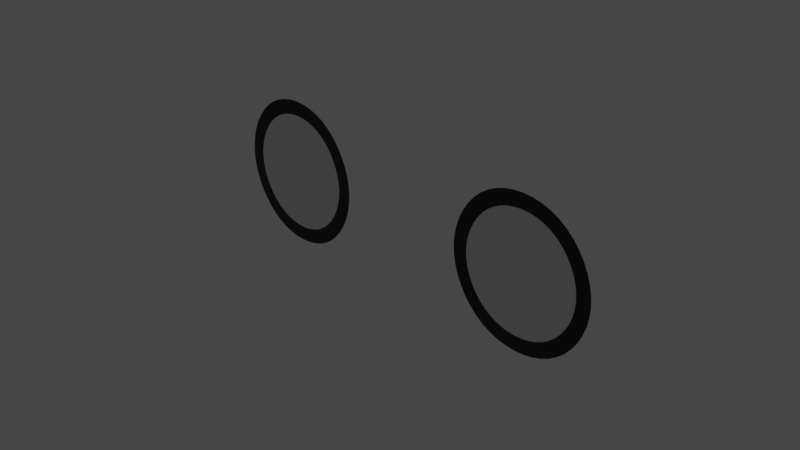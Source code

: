 # Source: 2DEyes.blend  (saved by Blender 3.3.6; exported with 4.5.12 LTS)
import bpy
from mathutils import Matrix  # noqa: F401  (used for matrix-valued properties, if any)

bpy.ops.wm.read_factory_settings(use_empty=True)
scene = bpy.context.scene
scene.name = 'Scene'

# ---- collections
col_collection = bpy.data.collections.new('Collection'); scene.collection.children.link(col_collection)

# ---- materials (node trees are filled in below, after node groups)
mat_eye_stroke = bpy.data.materials.new('Eye stroke')
mat_eye_inside_l = bpy.data.materials.new('eye inside L')

# ---- material node trees
mat_eye_stroke.use_nodes = True; mat_eye_stroke.node_tree.nodes.clear()
_N = mat_eye_stroke.node_tree.nodes; _L = mat_eye_stroke.node_tree.links
n0 = _N.new('ShaderNodeBsdfPrincipled'); n0.name = 'Principled BSDF'; n0.location = (10, 300)
n0.distribution = 'GGX'
n0.subsurface_method = 'RANDOM_WALK_SKIN'
n0.inputs[0].default_value = (0.0, 0.0, 0.0, 1.0)
n0.inputs[3].default_value = 1.45
n0.inputs[27].default_value = (0.0, 0.0, 0.0, 1.0)
n0.inputs[28].default_value = 1.0
n1 = _N.new('ShaderNodeOutputMaterial'); n1.name = 'Material Output'; n1.location = (300, 300)
_L.new(n0.outputs[0], n1.inputs[0])
n1.is_active_output = True
mat_eye_inside_l.use_nodes = True; mat_eye_inside_l.node_tree.nodes.clear()
_N = mat_eye_inside_l.node_tree.nodes; _L = mat_eye_inside_l.node_tree.links
n0 = _N.new('ShaderNodeBsdfPrincipled'); n0.name = 'Principled BSDF'; n0.location = (10, 300)
n0.distribution = 'GGX'
n0.subsurface_method = 'RANDOM_WALK_SKIN'
n0.inputs[3].default_value = 1.45
n0.inputs[27].default_value = (0.0, 0.0, 0.0, 1.0)
n0.inputs[28].default_value = 1.0
n1 = _N.new('ShaderNodeOutputMaterial'); n1.name = 'Material Output'; n1.location = (300, 300)
_L.new(n0.outputs[0], n1.inputs[0])
n1.is_active_output = True

# ---- world
world_world = bpy.data.worlds.new('World'); scene.world = world_world
world_world.use_nodes = True; world_world.node_tree.nodes.clear()
_N = world_world.node_tree.nodes; _L = world_world.node_tree.links
n0 = _N.new('ShaderNodeOutputWorld'); n0.name = 'World Output'; n0.location = (300, 300)
n1 = _N.new('ShaderNodeBackground'); n1.name = 'Background'; n1.location = (10, 300)
n1.inputs[0].default_value = (0.05088, 0.05088, 0.05088, 1.0)
_L.new(n1.outputs[0], n0.inputs[0])
n0.is_active_output = True
world_world.color = (0.05088, 0.05088, 0.05088)
world_world.use_sun_shadow = False
world_world.sun_shadow_jitter_overblur = 0.0

# ---- cameras
cam_camera = bpy.data.cameras.new('Camera')
cam_camera.clip_end = 100.0
cam_camera.ortho_scale = 7.314

# ---- lights
light_light = bpy.data.lights.new('Light', 'POINT')
light_light.transmission_factor = 0.0
light_light.energy = 1000.0
light_light.shadow_soft_size = 0.1
light_light.shadow_maximum_resolution = 0.006
light_light.use_absolute_resolution = True

# ---- meshes
me_circle = bpy.data.meshes.new('Circle')
me_circle.from_pydata([(1.102, -5.96e-08, 0.866), (0.6025, -9.934e-09, -1.987e-08), (1.102, 0.0, -0.866), (2.102, 0.0, -0.866), (2.602, -9.934e-09, 3.974e-08), (2.102, -5.96e-08, 0.866), (0.8688, -9.934e-09, -1.987e-08), (1.236, -5.167e-08, 0.6353), (1.236, -7.938e-09, -0.6353), (1.969, -7.938e-09, -0.6353), (2.336, -9.934e-09, 3.057e-08), (1.969, -5.167e-08, 0.6353), (0.8351, -9.934e-09, -1.987e-08), (1.219, -5.267e-08, 0.6646), (1.219, -6.933e-09, -0.6646), (1.986, -6.933e-09, -0.6646), (2.37, -9.934e-09, 3.173e-08), (1.986, -5.267e-08, 0.6646), (-1.102, -5.96e-08, 0.866), (-0.6025, -9.934e-09, -1.987e-08), (-1.102, 0.0, -0.866), (-2.102, 0.0, -0.866), (-2.602, -9.934e-09, 3.974e-08), (-2.102, -5.96e-08, 0.866), (-0.8688, -9.934e-09, -1.987e-08), (-1.236, -5.167e-08, 0.6353), (-1.236, -7.938e-09, -0.6353), (-1.969, -7.938e-09, -0.6353), (-2.336, -9.934e-09, 3.057e-08), (-1.969, -5.167e-08, 0.6353), (-0.8351, -9.934e-09, -1.987e-08), (-1.219, -5.267e-08, 0.6646), (-1.219, -6.933e-09, -0.6646), (-1.986, -6.933e-09, -0.6646), (-2.37, -9.934e-09, 3.173e-08), (-1.986, -5.267e-08, 0.6646)], [], [(6, 8, 9, 10, 11, 7), (12, 13, 0, 1), (14, 12, 1, 2), (15, 14, 2, 3), (16, 15, 3, 4), (17, 16, 4, 5), (13, 17, 5, 0), (6, 7, 13, 12), (8, 6, 12, 14), (9, 8, 14, 15), (10, 9, 15, 16), (11, 10, 16, 17), (7, 11, 17, 13), (24, 25, 29, 28, 27, 26), (30, 19, 18, 31), (32, 20, 19, 30), (33, 21, 20, 32), (34, 22, 21, 33), (35, 23, 22, 34), (31, 18, 23, 35), (24, 30, 31, 25), (26, 32, 30, 24), (27, 33, 32, 26), (28, 34, 33, 27), (29, 35, 34, 28), (25, 31, 35, 29)])
me_circle.polygons.foreach_set('material_index', [1, 0, 0, 0, 0, 0, 0, 1, 1, 1, 1, 1, 1, 1, 0, 0, 0, 0, 0, 0, 1, 1, 1, 1, 1, 1])
_uv = me_circle.uv_layers.new(name='UVMap')
_uv.uv.foreach_set('vector', [0.0, 0.0, 0.0, 0.0, 0.0, 0.0, 0.0, 0.0, 0.0, 0.0, 0.0, 0.0, 0.0, 0.0, 0.0, 0.0, 0.0, 0.0, 0.0, 0.0, 0.0, 0.0, 0.0, 0.0, 0.0, 0.0, 0.0, 0.0, 0.0, 0.0, 0.0, 0.0, 0.0, 0.0, 0.0, 0.0, 0.0, 0.0, 0.0, 0.0, 0.0, 0.0, 0.0, 0.0, 0.0, 0.0, 0.0, 0.0, 0.0, 0.0, 0.0, 0.0, 0.0, 0.0, 0.0, 0.0, 0.0, 0.0, 0.0, 0.0, 0.0, 0.0, 0.0, 0.0, 0.0, 0.0, 0.0, 0.0, 0.0, 0.0, 0.0, 0.0, 0.0, 0.0, 0.0, 0.0, 0.0, 0.0, 0.0, 0.0, 0.0, 0.0, 0.0, 0.0, 0.0, 0.0, 0.0, 0.0, 0.0, 0.0, 0.0, 0.0, 0.0, 0.0, 0.0, 0.0, 0.0, 0.0, 0.0, 0.0, 0.0, 0.0, 0.0, 0.0, 0.0, 0.0, 0.0, 0.0, 0.0, 0.0, 0.0, 0.0, 0.0, 0.0, 0.0, 0.0, 0.0, 0.0, 0.0, 0.0, 0.0, 0.0, 0.0, 0.0, 0.0, 0.0, 0.0, 0.0, 0.0, 0.0, 0.0, 0.0, 0.0, 0.0, 0.0, 0.0, 0.0, 0.0, 0.0, 0.0, 0.0, 0.0, 0.0, 0.0, 0.0, 0.0, 0.0, 0.0, 0.0, 0.0, 0.0, 0.0, 0.0, 0.0, 0.0, 0.0, 0.0, 0.0, 0.0, 0.0, 0.0, 0.0, 0.0, 0.0, 0.0, 0.0, 0.0, 0.0, 0.0, 0.0, 0.0, 0.0, 0.0, 0.0, 0.0, 0.0, 0.0, 0.0, 0.0, 0.0, 0.0, 0.0, 0.0, 0.0, 0.0, 0.0, 0.0, 0.0, 0.0, 0.0, 0.0, 0.0, 0.0, 0.0, 0.0, 0.0, 0.0, 0.0, 0.0, 0.0, 0.0, 0.0, 0.0, 0.0, 0.0, 0.0, 0.0, 0.0, 0.0, 0.0, 0.0, 0.0, 0.0, 0.0, 0.0, 0.0])
me_circle.materials.append(mat_eye_stroke)
me_circle.materials.append(mat_eye_inside_l)
me_circle.update()
arm_armature = bpy.data.armatures.new('Armature')  # bones are not reproduced

# ---- objects
ob_light = bpy.data.objects.new('Light', light_light)
ob_camera = bpy.data.objects.new('Camera', cam_camera)
ob_circle = bpy.data.objects.new('Circle', me_circle)
ob_eye_rig = bpy.data.objects.new('Eye-rig', arm_armature)

# ---- transforms, parenting, visibility, modifiers, constraints
ob_light.location = (4.076, 1.005, 5.904)
ob_light.rotation_euler = (0.6503, 0.05522, 1.866)
ob_light.lock_rotations_4d = False
ob_light.empty_display_type = 'ARROWS'
ob_light.color = (0.0, 0.0, 0.0, 0.0)
ob_light.lineart.crease_threshold = 0.0
ob_camera.location = (7.359, -6.926, 4.958)
ob_camera.rotation_euler = (1.109, 0.0, 0.8149)
ob_camera.lock_rotations_4d = False
ob_camera.empty_display_type = 'ARROWS'
ob_camera.color = (0.0, 0.0, 0.0, 0.0)
ob_camera.display_type = 'WIRE'
ob_camera.lineart.crease_threshold = 0.0
ob_circle.location = (0.0, 0.0, 0.0)
_m = ob_circle.modifiers.new('Subdivision', 'SUBSURF')
_m.levels = 3
_m.render_levels = 3
ob_eye_rig.location = (0.0, 0.0, 0.0)

# ---- collection membership
col_collection.objects.link(ob_light)
col_collection.objects.link(ob_camera)
col_collection.objects.link(ob_circle)
col_collection.objects.link(ob_eye_rig)

# ---- scene / render settings (as saved in the file)
scene.camera = ob_camera
scene.frame_start = 1; scene.frame_end = 250; scene.frame_set(1)
scene.render.engine = 'CYCLES'
scene.cycles.sampling_pattern = 'TABULATED_SOBOL'
scene.cycles.use_light_tree = False
scene.view_settings.view_transform = 'Filmic'
bpy.context.view_layer.update()
